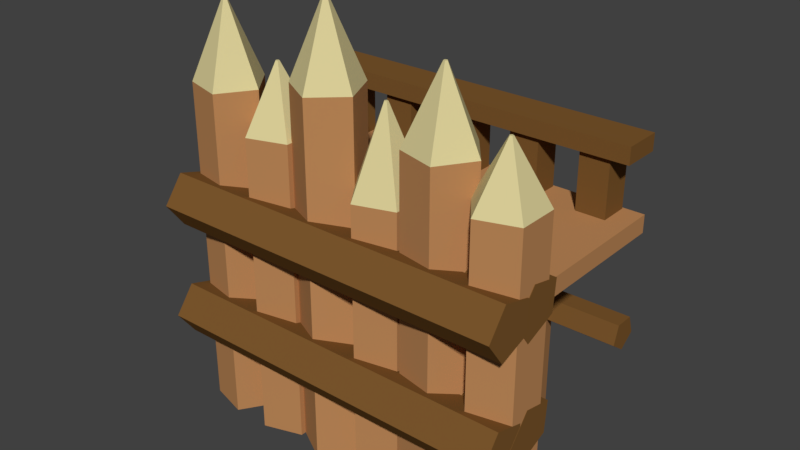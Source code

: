 # Source: WoodenWall2.blend  (saved by Blender 2.79.0; exported with 4.5.12 LTS)
import bpy
from mathutils import Matrix  # noqa: F401  (used for matrix-valued properties, if any)

bpy.ops.wm.read_factory_settings(use_empty=True)
scene = bpy.context.scene
scene.name = 'Scene'

# ---- collections
col_collection_1 = bpy.data.collections.new('Collection 1'); scene.collection.children.link(col_collection_1)

# ---- materials (node trees are filled in below, after node groups)
mat_wooddark = bpy.data.materials.new('WoodDark')
mat_wooddark.alpha_threshold = 0.0
mat_wooddark.use_transparent_shadow = False
mat_wooddark.diffuse_color = (0.2016, 0.09531, 0.02624, 1.0)
mat_wooddark.roughness = 0.5
mat_woodlight = bpy.data.materials.new('WoodLight')
mat_woodlight.alpha_threshold = 0.0
mat_woodlight.use_transparent_shadow = False
mat_woodlight.diffuse_color = (0.5149, 0.2502, 0.0999, 1.0)
mat_woodlight.roughness = 0.5
mat_woodlight_001 = bpy.data.materials.new('WoodLight.001')
mat_woodlight_001.alpha_threshold = 0.0
mat_woodlight_001.use_transparent_shadow = False
mat_woodlight_001.diffuse_color = (0.5149, 0.2502, 0.0999, 1.0)
mat_woodlight_001.roughness = 0.5
mat_material_001 = bpy.data.materials.new('Material.001')
mat_material_001.alpha_threshold = 0.0
mat_material_001.use_transparent_shadow = False
mat_material_001.diffuse_color = (0.7124, 0.6284, 0.3183, 1.0)
mat_material_001.roughness = 0.5

# ---- material node trees

# ---- world
world_world = bpy.data.worlds.new('World'); scene.world = world_world
world_world.color = (0.05088, 0.05088, 0.05088)
world_world.use_sun_shadow = False
world_world.sun_shadow_jitter_overblur = 0.0
world_world.cycles.sampling_method = 'MANUAL'

# ---- meshes
me_cylinder_034 = bpy.data.meshes.new('Cylinder.034')
me_cylinder_034.from_pydata([(-3.0, -3.201e-07, -0.28), (3.0, 3.17e-07, -0.28), (-3.0, -0.2663, -0.08653), (3.0, -0.2663, -0.08653), (-3.0, -0.1646, 0.2265), (3.0, -0.1646, 0.2265), (-3.0, 0.1646, 0.2265), (3.0, 0.1646, 0.2265), (-3.0, 0.2663, -0.08653), (3.0, 0.2663, -0.08653)], [], [(0, 1, 3, 2), (2, 3, 5, 4), (4, 5, 7, 6), (3, 1, 9, 7, 5), (6, 7, 9, 8), (8, 9, 1, 0), (0, 2, 4, 6, 8)])
me_cylinder_034.materials.append(mat_wooddark)
me_cylinder_034.use_remesh_preserve_volume = False
me_cylinder_034.use_remesh_preserve_attributes = False
me_cylinder_034.use_mirror_vertex_groups = False
me_cylinder_034.update()
me_cube_338 = bpy.data.meshes.new('Cube.338')
me_cube_338.from_pydata([(-3.0, -0.3355, -0.1422), (-3.0, -0.3355, 0.1422), (-3.0, 0.3355, -0.1422), (-3.0, 0.3355, 0.1422), (3.0, -0.3355, -0.1422), (3.0, -0.3355, 0.1422), (3.0, 0.3355, -0.1422), (3.0, 0.3355, 0.1422)], [], [(0, 1, 3, 2), (2, 3, 7, 6), (6, 7, 5, 4), (4, 5, 1, 0), (2, 6, 4, 0), (7, 3, 1, 5)])
me_cube_338.materials.append(mat_wooddark)
me_cube_338.use_remesh_preserve_volume = False
me_cube_338.use_remesh_preserve_attributes = False
me_cube_338.use_mirror_vertex_groups = False
me_cube_338.update()
me_cylinder_033 = bpy.data.meshes.new('Cylinder.033')
me_cylinder_033.from_pydata([(2.777e-08, -0.3488, -1.831), (2.777e-08, -0.3488, 1.831), (-0.3317, -0.1078, -1.831), (-0.3317, -0.1078, 1.831), (-0.205, 0.2822, -1.831), (-0.205, 0.2822, 1.831), (0.205, 0.2822, -1.831), (0.205, 0.2822, 1.831), (0.3317, -0.1078, -1.831), (0.3317, -0.1078, 1.831)], [], [(0, 1, 3, 2), (2, 3, 5, 4), (4, 5, 7, 6), (3, 1, 9, 7, 5), (6, 7, 9, 8), (8, 9, 1, 0), (0, 2, 4, 6, 8)])
me_cylinder_033.materials.append(mat_woodlight)
me_cylinder_033.use_remesh_preserve_volume = False
me_cylinder_033.use_remesh_preserve_attributes = False
me_cylinder_033.use_mirror_vertex_groups = False
me_cylinder_033.update()
me_cube_337 = bpy.data.meshes.new('Cube.337')
me_cube_337.from_pydata([(-0.25, -0.25, -0.5), (-0.25, -0.25, 0.5), (-0.25, 0.25, -0.5), (-0.25, 0.25, 0.5), (0.25, -0.25, -0.5), (0.25, -0.25, 0.5), (0.25, 0.25, -0.5), (0.25, 0.25, 0.5)], [], [(0, 1, 3, 2), (2, 3, 7, 6), (6, 7, 5, 4), (4, 5, 1, 0), (7, 3, 1, 5)])
me_cube_337.materials.append(mat_wooddark)
me_cube_337.use_remesh_preserve_volume = False
me_cube_337.use_remesh_preserve_attributes = False
me_cube_337.use_mirror_vertex_groups = False
me_cube_337.update()
me_cube_336 = bpy.data.meshes.new('Cube.336')
me_cube_336.from_pydata([(-0.25, -0.25, -0.5), (-0.25, -0.25, 0.5), (-0.25, 0.25, -0.5), (-0.25, 0.25, 0.5), (0.25, -0.25, -0.5), (0.25, -0.25, 0.5), (0.25, 0.25, -0.5), (0.25, 0.25, 0.5)], [], [(0, 1, 3, 2), (2, 3, 7, 6), (6, 7, 5, 4), (4, 5, 1, 0), (7, 3, 1, 5)])
me_cube_336.materials.append(mat_wooddark)
me_cube_336.use_remesh_preserve_volume = False
me_cube_336.use_remesh_preserve_attributes = False
me_cube_336.use_mirror_vertex_groups = False
me_cube_336.update()
me_cube_335 = bpy.data.meshes.new('Cube.335')
me_cube_335.from_pydata([(-0.25, -0.25, -0.5), (-0.25, -0.25, 0.5), (-0.25, 0.25, -0.5), (-0.25, 0.25, 0.5), (0.25, -0.25, -0.5), (0.25, -0.25, 0.5), (0.25, 0.25, -0.5), (0.25, 0.25, 0.5)], [], [(0, 1, 3, 2), (2, 3, 7, 6), (6, 7, 5, 4), (4, 5, 1, 0), (7, 3, 1, 5)])
me_cube_335.materials.append(mat_wooddark)
me_cube_335.use_remesh_preserve_volume = False
me_cube_335.use_remesh_preserve_attributes = False
me_cube_335.use_mirror_vertex_groups = False
me_cube_335.update()
me_cube_334 = bpy.data.meshes.new('Cube.334')
me_cube_334.from_pydata([(-0.25, -0.25, -0.5), (-0.25, -0.25, 0.5), (-0.25, 0.25, -0.5), (-0.25, 0.25, 0.5), (0.25, -0.25, -0.5), (0.25, -0.25, 0.5), (0.25, 0.25, -0.5), (0.25, 0.25, 0.5)], [], [(0, 1, 3, 2), (2, 3, 7, 6), (6, 7, 5, 4), (4, 5, 1, 0), (7, 3, 1, 5)])
me_cube_334.materials.append(mat_wooddark)
me_cube_334.use_remesh_preserve_volume = False
me_cube_334.use_remesh_preserve_attributes = False
me_cube_334.use_mirror_vertex_groups = False
me_cube_334.update()
me_cube_318 = bpy.data.meshes.new('Cube.318')
me_cube_318.from_pydata([(-0.25, -0.25, -0.5), (-0.25, -0.25, 0.5), (-0.25, 0.25, -0.5), (-0.25, 0.25, 0.5), (0.25, -0.25, -0.5), (0.25, -0.25, 0.5), (0.25, 0.25, -0.5), (0.25, 0.25, 0.5)], [], [(0, 1, 3, 2), (2, 3, 7, 6), (6, 7, 5, 4), (4, 5, 1, 0), (7, 3, 1, 5)])
me_cube_318.materials.append(mat_wooddark)
me_cube_318.use_remesh_preserve_volume = False
me_cube_318.use_remesh_preserve_attributes = False
me_cube_318.use_mirror_vertex_groups = False
me_cube_318.update()
me_cube_316 = bpy.data.meshes.new('Cube.316')
me_cube_316.from_pydata([(-3.804, -4.066, -0.1098), (-3.804, -4.066, 0.1902), (-3.804, -1.647, -0.1098), (-3.804, -1.647, 0.1902), (2.196, -4.066, -0.1098), (2.196, -4.066, 0.1902), (2.196, -1.647, -0.1098), (2.196, -1.647, 0.1902)], [], [(6, 2, 0, 4), (6, 7, 5, 4), (2, 3, 7, 6), (0, 1, 3, 2), (7, 5, 1, 3)])
me_cube_316.materials.append(mat_woodlight)
me_cube_316.use_remesh_preserve_volume = False
me_cube_316.use_remesh_preserve_attributes = False
me_cube_316.use_mirror_vertex_groups = False
me_cube_316.update()
me_cylinder_007 = bpy.data.meshes.new('Cylinder.007')
me_cylinder_007.from_pydata([(-3.05, 0.3867, 0.2833), (3.05, 0.3867, 0.2833), (-3.05, 0.3736, -0.2593), (3.05, 0.3736, -0.2593), (-3.05, -0.1558, -0.4435), (3.05, -0.1558, -0.4435), (-3.05, -0.4698, -0.0148), (3.05, -0.4698, -0.0148), (-3.05, -0.1346, 0.4344), (3.05, -0.1346, 0.4344)], [], [(0, 1, 3, 2), (2, 3, 5, 4), (4, 5, 7, 6), (6, 7, 9, 8), (8, 9, 1, 0), (0, 2, 4, 6, 8), (3, 1, 9, 7, 5)])
me_cylinder_007.materials.append(mat_wooddark)
me_cylinder_007.use_remesh_preserve_volume = False
me_cylinder_007.use_remesh_preserve_attributes = False
me_cylinder_007.use_mirror_vertex_groups = False
me_cylinder_007.update()
me_cylinder_006 = bpy.data.meshes.new('Cylinder.006')
me_cylinder_006.from_pydata([(-3.038, 0.387, 0.2829), (3.038, 0.387, 0.2829), (-3.038, 0.3733, -0.2596), (3.038, 0.3733, -0.2596), (-3.038, -0.1563, -0.4434), (3.038, -0.1563, -0.4434), (-3.038, -0.4699, -0.01442), (3.038, -0.4699, -0.01442), (-3.038, -0.1341, 0.4344), (3.038, -0.1341, 0.4344)], [], [(0, 1, 3, 2), (2, 3, 5, 4), (4, 5, 7, 6), (6, 7, 9, 8), (8, 9, 1, 0), (0, 2, 4, 6, 8), (3, 1, 9, 7, 5)])
me_cylinder_006.materials.append(mat_wooddark)
me_cylinder_006.use_remesh_preserve_volume = False
me_cylinder_006.use_remesh_preserve_attributes = False
me_cylinder_006.use_mirror_vertex_groups = False
me_cylinder_006.update()
me_cylinder_005 = bpy.data.meshes.new('Cylinder.005')
me_cylinder_005.from_pydata([(-3.04, 0.4118, 0.3014), (3.04, 0.4118, 0.3014), (-3.04, 0.3631, -0.2291), (3.04, 0.3631, -0.2291), (-3.04, -0.1874, -0.443), (3.04, -0.1874, -0.443), (-3.04, -0.4789, -0.04469), (3.04, -0.4789, -0.04473), (-3.04, -0.1086, 0.4154), (3.04, -0.1086, 0.4153)], [], [(0, 1, 3, 2), (2, 3, 5, 4), (4, 5, 7, 6), (6, 7, 9, 8), (8, 9, 1, 0), (0, 2, 4, 6, 8), (3, 1, 9, 7, 5)])
me_cylinder_005.materials.append(mat_wooddark)
me_cylinder_005.use_remesh_preserve_volume = False
me_cylinder_005.use_remesh_preserve_attributes = False
me_cylinder_005.use_mirror_vertex_groups = False
me_cylinder_005.update()
me_cylinder_004 = bpy.data.meshes.new('Cylinder.004')
me_cylinder_004.from_pydata([(-3.042, 0.4118, 0.3014), (3.042, 0.4118, 0.3014), (-3.042, 0.3631, -0.2291), (3.042, 0.3631, -0.2291), (-3.042, -0.1874, -0.443), (3.042, -0.1874, -0.443), (-3.042, -0.4789, -0.04468), (3.042, -0.4789, -0.04468), (-3.042, -0.1086, 0.4154), (3.042, -0.1086, 0.4154)], [], [(0, 1, 3, 2), (2, 3, 5, 4), (4, 5, 7, 6), (6, 7, 9, 8), (8, 9, 1, 0), (0, 2, 4, 6, 8), (3, 1, 9, 7, 5)])
me_cylinder_004.materials.append(mat_wooddark)
me_cylinder_004.use_remesh_preserve_volume = False
me_cylinder_004.use_remesh_preserve_attributes = False
me_cylinder_004.use_mirror_vertex_groups = False
me_cylinder_004.update()
me_cylinder_018 = bpy.data.meshes.new('Cylinder.018')
me_cylinder_018.from_pydata([(2.777e-08, -0.3488, -1.831), (2.777e-08, -0.3488, 1.831), (-0.3317, -0.1078, -1.831), (-0.3317, -0.1078, 1.831), (-0.205, 0.2822, -1.831), (-0.205, 0.2822, 1.831), (0.205, 0.2822, -1.831), (0.205, 0.2822, 1.831), (0.3317, -0.1078, -1.831), (0.3317, -0.1078, 1.831)], [], [(0, 1, 3, 2), (2, 3, 5, 4), (4, 5, 7, 6), (3, 1, 9, 7, 5), (6, 7, 9, 8), (8, 9, 1, 0), (0, 2, 4, 6, 8)])
me_cylinder_018.materials.append(mat_woodlight)
me_cylinder_018.use_remesh_preserve_volume = False
me_cylinder_018.use_remesh_preserve_attributes = False
me_cylinder_018.use_mirror_vertex_groups = False
me_cylinder_018.update()
me_cylinder_042 = bpy.data.meshes.new('Cylinder.042')
me_cylinder_042.from_pydata([(-0.5242, -0.2391, -3.386), (-0.5242, -0.2391, 2.645), (-0.3893, 0.4246, -3.386), (-0.3893, 0.4246, 2.645), (0.2835, 0.5015, -3.386), (0.2835, 0.5015, 2.645), (0.5646, -0.1147, -3.386), (0.5646, -0.1147, 2.645), (0.0654, -0.5724, -3.386), (0.0654, -0.5724, 2.645), (-0.02097, 0.02287, 3.939), (-0.02823, -0.01287, 3.939), (0.01527, 0.02701, 3.939), (0.0304, -0.006176, 3.939), (0.003522, -0.03082, 3.939)], [], [(0, 1, 3, 2), (2, 3, 5, 4), (4, 5, 7, 6), (9, 7, 13, 14), (6, 7, 9, 8), (8, 9, 1, 0), (10, 11, 14, 13, 12), (5, 3, 10, 12), (1, 9, 14, 11), (3, 1, 11, 10), (7, 5, 12, 13)])
me_cylinder_042.polygons.foreach_set('material_index', [0, 0, 0, 1, 0, 0, 1, 1, 1, 1, 1])
me_cylinder_042.materials.append(mat_woodlight_001)
me_cylinder_042.materials.append(mat_material_001)
me_cylinder_042.use_remesh_preserve_volume = False
me_cylinder_042.use_remesh_preserve_attributes = False
me_cylinder_042.use_mirror_vertex_groups = False
me_cylinder_042.update()
me_cylinder_043 = bpy.data.meshes.new('Cylinder.043')
me_cylinder_043.from_pydata([(-0.5761, -1.017e-08, -2.719), (-0.5761, -1.017e-08, 1.969), (-0.178, 0.5479, -2.719), (-0.178, 0.5479, 1.969), (0.4661, 0.3386, -2.719), (0.4661, 0.3386, 1.969), (0.4661, -0.3386, -2.719), (0.4661, -0.3386, 1.969), (-0.178, -0.5479, -2.719), (-0.178, -0.5479, 1.969), (-0.009587, 0.0295, 3.345), (-0.03102, -4.119e-07, 3.345), (0.0251, 0.01823, 3.345), (0.0251, -0.01824, 3.345), (-0.009587, -0.02951, 3.345)], [], [(0, 1, 3, 2), (2, 3, 5, 4), (4, 5, 7, 6), (9, 7, 13, 14), (6, 7, 9, 8), (8, 9, 1, 0), (10, 11, 14, 13, 12), (5, 3, 10, 12), (1, 9, 14, 11), (3, 1, 11, 10), (7, 5, 12, 13)])
me_cylinder_043.polygons.foreach_set('material_index', [0, 0, 0, 1, 0, 0, 1, 1, 1, 1, 1])
me_cylinder_043.materials.append(mat_woodlight_001)
me_cylinder_043.materials.append(mat_material_001)
me_cylinder_043.use_remesh_preserve_volume = False
me_cylinder_043.use_remesh_preserve_attributes = False
me_cylinder_043.use_mirror_vertex_groups = False
me_cylinder_043.update()
me_cylinder_044 = bpy.data.meshes.new('Cylinder.044')
me_cylinder_044.from_pydata([(-0.5761, -1.27e-08, -2.932), (-0.5761, -1.27e-08, 2.185), (-0.178, 0.5479, -2.932), (-0.178, 0.5479, 2.185), (0.4661, 0.3386, -2.932), (0.4661, 0.3386, 2.185), (0.4661, -0.3386, -2.932), (0.4661, -0.3386, 2.185), (-0.178, -0.5479, -2.932), (-0.178, -0.5479, 2.185), (-0.009587, 0.0295, 3.172), (-0.03102, -4.144e-07, 3.172), (0.0251, 0.01823, 3.172), (0.0251, -0.01824, 3.172), (-0.009587, -0.02951, 3.172)], [], [(0, 1, 3, 2), (2, 3, 5, 4), (4, 5, 7, 6), (9, 7, 13, 14), (6, 7, 9, 8), (8, 9, 1, 0), (10, 11, 14, 13, 12), (5, 3, 10, 12), (1, 9, 14, 11), (3, 1, 11, 10), (7, 5, 12, 13)])
me_cylinder_044.polygons.foreach_set('material_index', [0, 0, 0, 1, 0, 0, 1, 1, 1, 1, 1])
me_cylinder_044.materials.append(mat_woodlight_001)
me_cylinder_044.materials.append(mat_material_001)
me_cylinder_044.use_remesh_preserve_volume = False
me_cylinder_044.use_remesh_preserve_attributes = False
me_cylinder_044.use_mirror_vertex_groups = False
me_cylinder_044.update()
me_cylinder_045 = bpy.data.meshes.new('Cylinder.045')
me_cylinder_045.from_pydata([(0.5756, 0.02419, -3.184), (0.5756, 0.02419, 2.441), (0.2009, -0.54, -3.184), (0.2009, -0.54, 2.441), (-0.4515, -0.3579, -3.184), (-0.4515, -0.3579, 2.441), (-0.4799, 0.3188, -3.184), (-0.4799, 0.3188, 2.441), (0.1549, 0.5549, -3.184), (0.1549, 0.5549, 2.441), (0.01082, -0.02908, 3.652), (0.031, 0.001303, 3.652), (-0.02431, -0.01927, 3.652), (-0.02584, 0.01717, 3.652), (0.008339, 0.02988, 3.652)], [], [(0, 1, 3, 2), (2, 3, 5, 4), (4, 5, 7, 6), (9, 7, 13, 14), (6, 7, 9, 8), (8, 9, 1, 0), (10, 11, 14, 13, 12), (5, 3, 10, 12), (1, 9, 14, 11), (3, 1, 11, 10), (7, 5, 12, 13)])
me_cylinder_045.polygons.foreach_set('material_index', [0, 0, 0, 1, 0, 0, 1, 1, 1, 1, 1])
me_cylinder_045.materials.append(mat_woodlight_001)
me_cylinder_045.materials.append(mat_material_001)
me_cylinder_045.use_remesh_preserve_volume = False
me_cylinder_045.use_remesh_preserve_attributes = False
me_cylinder_045.use_mirror_vertex_groups = False
me_cylinder_045.update()
me_cylinder_046 = bpy.data.meshes.new('Cylinder.046')
me_cylinder_046.from_pydata([(0.5756, 0.02419, -3.184), (0.5756, 0.02419, 2.441), (0.2009, -0.54, -3.184), (0.2009, -0.54, 2.441), (-0.4515, -0.3579, -3.184), (-0.4515, -0.3579, 2.441), (-0.4799, 0.3188, -3.184), (-0.4799, 0.3188, 2.441), (0.1549, 0.5549, -3.184), (0.1549, 0.5549, 2.441), (0.01082, -0.02908, 3.741), (0.031, 0.001303, 3.741), (-0.02431, -0.01927, 3.741), (-0.02584, 0.01717, 3.741), (0.008339, 0.02988, 3.741)], [], [(0, 1, 3, 2), (2, 3, 5, 4), (4, 5, 7, 6), (9, 7, 13, 14), (6, 7, 9, 8), (8, 9, 1, 0), (10, 11, 14, 13, 12), (5, 3, 10, 12), (1, 9, 14, 11), (3, 1, 11, 10), (7, 5, 12, 13)])
me_cylinder_046.polygons.foreach_set('material_index', [0, 0, 0, 1, 0, 0, 1, 1, 1, 1, 1])
me_cylinder_046.materials.append(mat_woodlight_001)
me_cylinder_046.materials.append(mat_material_001)
me_cylinder_046.use_remesh_preserve_volume = False
me_cylinder_046.use_remesh_preserve_attributes = False
me_cylinder_046.use_mirror_vertex_groups = False
me_cylinder_046.update()
me_cylinder_047 = bpy.data.meshes.new('Cylinder.047')
me_cylinder_047.from_pydata([(-0.5761, -1.27e-08, -2.932), (-0.5761, -1.27e-08, 2.185), (-0.178, 0.5479, -2.932), (-0.178, 0.5479, 2.185), (0.4661, 0.3386, -2.932), (0.4661, 0.3386, 2.185), (0.4661, -0.3386, -2.932), (0.4661, -0.3386, 2.185), (-0.178, -0.5479, -2.932), (-0.178, -0.5479, 2.185), (-0.009587, 0.0295, 3.251), (-0.03102, -4.144e-07, 3.251), (0.0251, 0.01823, 3.251), (0.0251, -0.01824, 3.251), (-0.009587, -0.02951, 3.251)], [], [(0, 1, 3, 2), (2, 3, 5, 4), (4, 5, 7, 6), (9, 7, 13, 14), (6, 7, 9, 8), (8, 9, 1, 0), (10, 11, 14, 13, 12), (5, 3, 10, 12), (1, 9, 14, 11), (3, 1, 11, 10), (7, 5, 12, 13)])
me_cylinder_047.polygons.foreach_set('material_index', [0, 0, 0, 1, 0, 0, 1, 1, 1, 1, 1])
me_cylinder_047.materials.append(mat_woodlight_001)
me_cylinder_047.materials.append(mat_material_001)
me_cylinder_047.use_remesh_preserve_volume = False
me_cylinder_047.use_remesh_preserve_attributes = False
me_cylinder_047.use_mirror_vertex_groups = False
me_cylinder_047.update()

# ---- objects
ob_cylinder_008 = bpy.data.objects.new('Cylinder.008', me_cylinder_034)
ob_cube_006 = bpy.data.objects.new('Cube.006', me_cube_338)
ob_cylinder_002 = bpy.data.objects.new('Cylinder.002', me_cylinder_033)
ob_cube_005 = bpy.data.objects.new('Cube.005', me_cube_337)
ob_cube_004 = bpy.data.objects.new('Cube.004', me_cube_336)
ob_cube_003 = bpy.data.objects.new('Cube.003', me_cube_335)
ob_cube_001 = bpy.data.objects.new('Cube.001', me_cube_334)
ob_cube_002 = bpy.data.objects.new('Cube.002', me_cube_318)
ob_cube = bpy.data.objects.new('Cube', me_cube_316)
ob_cylinder_007 = bpy.data.objects.new('Cylinder.007', me_cylinder_007)
ob_cylinder_006 = bpy.data.objects.new('Cylinder.006', me_cylinder_006)
ob_cylinder_005 = bpy.data.objects.new('Cylinder.005', me_cylinder_005)
ob_cylinder_004 = bpy.data.objects.new('Cylinder.004', me_cylinder_004)
ob_cylinder_003 = bpy.data.objects.new('Cylinder.003', me_cylinder_018)
ob_cylinder_000 = bpy.data.objects.new('Cylinder.000', me_cylinder_042)
ob_cylinder_001 = bpy.data.objects.new('Cylinder.001', me_cylinder_043)
ob_cylinder_010 = bpy.data.objects.new('Cylinder.010', me_cylinder_044)
ob_cylinder_011 = bpy.data.objects.new('Cylinder.011', me_cylinder_045)
ob_cylinder_012 = bpy.data.objects.new('Cylinder.012', me_cylinder_046)
ob_cylinder_013 = bpy.data.objects.new('Cylinder.013', me_cylinder_047)

# ---- transforms, parenting, visibility, modifiers, constraints
ob_cylinder_008.location = (-1.325e-07, 2.7, 2.0)
ob_cylinder_008.lineart.crease_threshold = 0.0
ob_cube_006.location = (-9.235e-09, 2.677, 5.046)
ob_cube_006.lineart.crease_threshold = 0.0
ob_cylinder_002.location = (-1.5, 2.467, 1.805)
ob_cylinder_002.lineart.crease_threshold = 0.0
ob_cube_005.location = (-2.4, 2.698, 4.41)
ob_cube_005.lineart.crease_threshold = 0.0
ob_cube_004.location = (-1.2, 2.69, 4.403)
ob_cube_004.lineart.crease_threshold = 0.0
ob_cube_003.location = (2.4, 2.692, 4.414)
ob_cube_003.lineart.crease_threshold = 0.0
ob_cube_001.location = (1.2, 2.692, 4.405)
ob_cube_001.lineart.crease_threshold = 0.0
ob_cube_002.location = (0.0, 2.682, 4.411)
ob_cube_002.lineart.crease_threshold = 0.0
ob_cube.location = (0.8036, 4.624, 3.724)
ob_cube.lineart.crease_threshold = 0.0
ob_cylinder_007.location = (-0.02479, -0.4351, 3.618)
ob_cylinder_007.lineart.crease_threshold = 0.0
ob_cylinder_006.location = (-0.03641, -0.4288, 1.646)
ob_cylinder_006.lineart.crease_threshold = 0.0
ob_cylinder_005.location = (-0.03459, 0.213, 1.639)
ob_cylinder_005.lineart.crease_threshold = 0.0
ob_cylinder_004.location = (-0.03284, 0.2041, 3.611)
ob_cylinder_004.lineart.crease_threshold = 0.0
ob_cylinder_003.location = (1.5, 2.467, 1.805)
ob_cylinder_003.lineart.crease_threshold = 0.0
ob_cylinder_000.location = (-0.5226, 0.1035, 3.232)
ob_cylinder_000.lineart.crease_threshold = 0.0
ob_cylinder_001.location = (0.5287, 0.1035, 2.566)
ob_cylinder_001.lineart.crease_threshold = 0.0
ob_cylinder_010.location = (2.535, 0.1035, 2.778)
ob_cylinder_010.lineart.crease_threshold = 0.0
ob_cylinder_011.location = (1.505, 0.1035, 3.03)
ob_cylinder_011.lineart.crease_threshold = 0.0
ob_cylinder_012.location = (-2.528, 0.1035, 3.03)
ob_cylinder_012.lineart.crease_threshold = 0.0
ob_cylinder_013.location = (-1.498, 0.1035, 2.778)
ob_cylinder_013.lineart.crease_threshold = 0.0

# ---- collection membership
col_collection_1.objects.link(ob_cylinder_008)
col_collection_1.objects.link(ob_cube_006)
col_collection_1.objects.link(ob_cylinder_002)
col_collection_1.objects.link(ob_cube_005)
col_collection_1.objects.link(ob_cube_004)
col_collection_1.objects.link(ob_cube_003)
col_collection_1.objects.link(ob_cube_001)
col_collection_1.objects.link(ob_cube_002)
col_collection_1.objects.link(ob_cube)
col_collection_1.objects.link(ob_cylinder_007)
col_collection_1.objects.link(ob_cylinder_006)
col_collection_1.objects.link(ob_cylinder_005)
col_collection_1.objects.link(ob_cylinder_004)
col_collection_1.objects.link(ob_cylinder_003)
col_collection_1.objects.link(ob_cylinder_000)
col_collection_1.objects.link(ob_cylinder_001)
col_collection_1.objects.link(ob_cylinder_010)
col_collection_1.objects.link(ob_cylinder_011)
col_collection_1.objects.link(ob_cylinder_012)
col_collection_1.objects.link(ob_cylinder_013)

# ---- scene / render settings (as saved in the file)
scene.frame_start = 1; scene.frame_end = 250; scene.frame_set(1)
scene.render.engine = 'BLENDER_EEVEE_NEXT'
scene.render.resolution_percentage = 50
scene.render.dither_intensity = 0.0
scene.cycles.use_denoising = False
scene.cycles.samples = 128
scene.cycles.sampling_pattern = 'TABULATED_SOBOL'
scene.cycles.use_adaptive_sampling = False
scene.cycles.use_light_tree = False
scene.cycles.blur_glossy = 0.0
scene.cycles.sample_clamp_indirect = 0.0
scene.view_settings.view_transform = 'Standard'
bpy.context.view_layer.update()

# ---- added for rendering (the .blend has no active camera and no usable light): camera, sun
cam_auto = bpy.data.cameras.new('AutoCamera')
cam_auto.lens = 50.0
cam_auto.sensor_width = 36.0
cam_auto.clip_end = 1000.0
ob_auto_camera = bpy.data.objects.new('AutoCamera', cam_auto)
scene.collection.objects.link(ob_auto_camera)
ob_auto_camera.location = (9.51, -10.3878, 11.1362)
ob_auto_camera.rotation_euler = (1.09748, -7.21219e-08, 0.694738)
scene.camera = ob_auto_camera
light_auto_sun = bpy.data.lights.new('AutoSun', 'SUN')
light_auto_sun.energy = 3.0
light_auto_sun.angle = 0.0523599
ob_auto_sun = bpy.data.objects.new('AutoSun', light_auto_sun)
scene.collection.objects.link(ob_auto_sun)
ob_auto_sun.rotation_euler = (0.872665, 0.174533, 0.523599)
bpy.context.view_layer.update()
